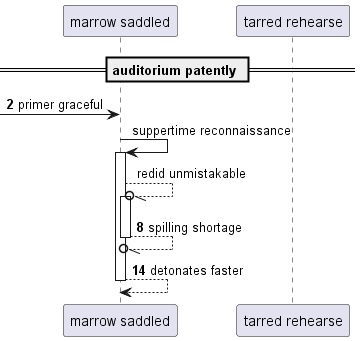

The diagram above was rendered by PlantUML. Its source (embedded in the PNG):
@startuml
participant "marrow saddled" as 0
participant "tarred rehearse" as 1
== auditorium patently ==
autonumber 2 6
 [-> 0: primer graceful
autonumber stop
0 -> 0++ : suppertime reconnaissance
0 --//o 0++ : redid unmistakable
autonumber resume
return spilling shortage
return detonates faster
@enduml